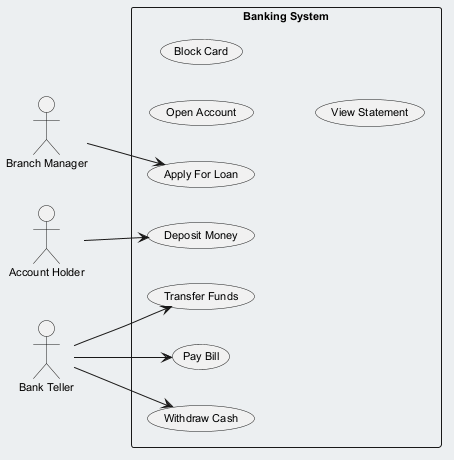

The diagram above was rendered by PlantUML. Its source (embedded in the PNG):
@startuml
skinparam backgroundColor #ECEFF1
skinparam classBackgroundColor #FFFFFF
skinparam classBorderColor #455A64
skinparam defaultFontSize 11
left to right direction
actor "Branch Manager" as BM
actor "Account Holder" as AH
actor "Bank Teller" as BT
rectangle "Banking System" {
  usecase "Open Account" as UC_OpenAccount
  usecase "Withdraw Cash" as UC_WithdrawCash
  usecase "Apply For Loan" as UC_ApplyForLoan
  usecase "Block Card" as UC_BlockCard
  usecase "View Statement" as UC_ViewStatement
  usecase "Pay Bill" as UC_PayBill
  usecase "Transfer Funds" as UC_TransferFunds
  usecase "Deposit Money" as UC_DepositMoney
}
BM --> UC_ApplyForLoan
AH --> UC_DepositMoney
BT --> UC_PayBill
BT --> UC_WithdrawCash
BT --> UC_TransferFunds
@enduml